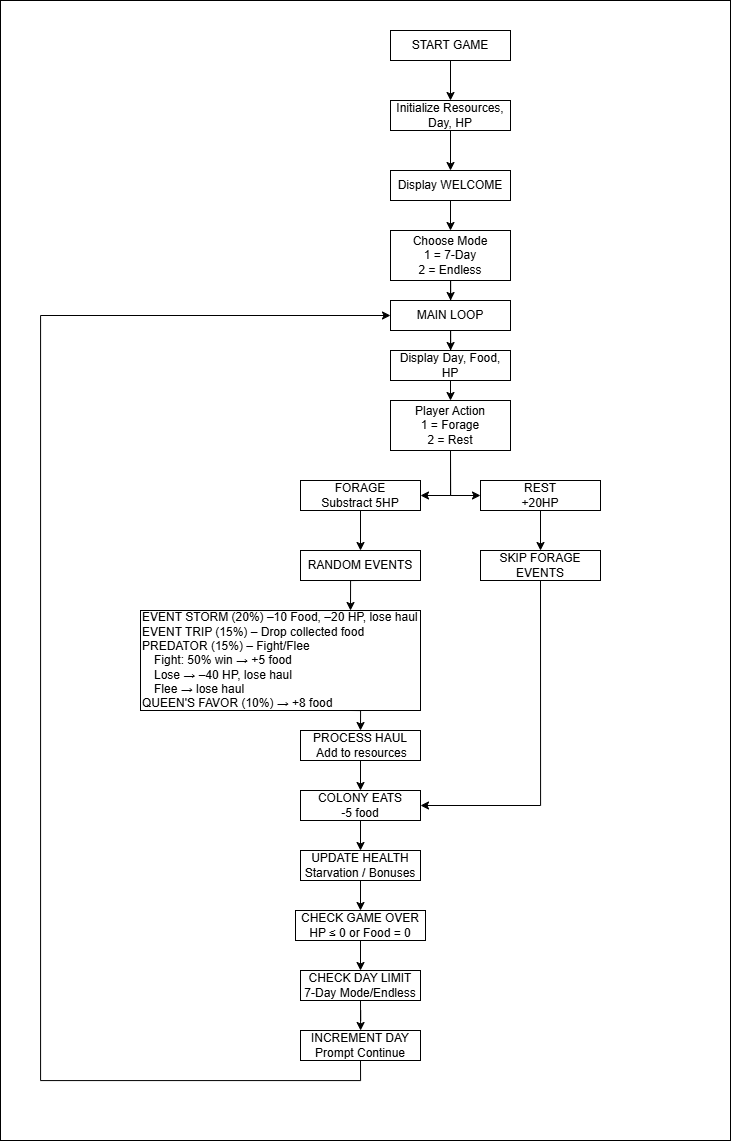

The diagram above was exported from draw.io. Its source (the exported page's mxGraphModel, read from the mxfile embedded in the PNG):
<mxGraphModel dx="2693" dy="1123" grid="1" gridSize="10" guides="1" tooltips="1" connect="1" arrows="1" fold="1" page="1" pageScale="1" pageWidth="827" pageHeight="1169" math="0" shadow="0">
  <root>
    <mxCell id="0" />
    <mxCell id="1" parent="0" />
    <mxCell id="p5ioelFZfExrgmRLGD5D-42" parent="1" style="rounded=0;whiteSpace=wrap;html=1;" value="" vertex="1">
      <mxGeometry height="1140" width="730" x="-180" y="150" as="geometry" />
    </mxCell>
    <mxCell id="p5ioelFZfExrgmRLGD5D-19" edge="1" parent="1" source="p5ioelFZfExrgmRLGD5D-1" style="edgeStyle=orthogonalEdgeStyle;rounded=0;orthogonalLoop=1;jettySize=auto;html=1;exitX=0.5;exitY=1;exitDx=0;exitDy=0;entryX=0.5;entryY=0;entryDx=0;entryDy=0;" target="p5ioelFZfExrgmRLGD5D-2">
      <mxGeometry relative="1" as="geometry" />
    </mxCell>
    <mxCell id="p5ioelFZfExrgmRLGD5D-1" parent="1" style="rounded=0;whiteSpace=wrap;html=1;" value="START GAME" vertex="1">
      <mxGeometry height="30" width="120" x="210" y="180" as="geometry" />
    </mxCell>
    <mxCell id="p5ioelFZfExrgmRLGD5D-20" edge="1" parent="1" source="p5ioelFZfExrgmRLGD5D-2" style="edgeStyle=orthogonalEdgeStyle;rounded=0;orthogonalLoop=1;jettySize=auto;html=1;exitX=0.5;exitY=1;exitDx=0;exitDy=0;entryX=0.5;entryY=0;entryDx=0;entryDy=0;" target="p5ioelFZfExrgmRLGD5D-3">
      <mxGeometry relative="1" as="geometry" />
    </mxCell>
    <mxCell id="p5ioelFZfExrgmRLGD5D-2" parent="1" style="rounded=0;whiteSpace=wrap;html=1;" value="Initialize Resources, Day, HP" vertex="1">
      <mxGeometry height="30" width="120" x="210" y="250" as="geometry" />
    </mxCell>
    <mxCell id="p5ioelFZfExrgmRLGD5D-21" edge="1" parent="1" source="p5ioelFZfExrgmRLGD5D-3" style="edgeStyle=orthogonalEdgeStyle;rounded=0;orthogonalLoop=1;jettySize=auto;html=1;exitX=0.5;exitY=1;exitDx=0;exitDy=0;entryX=0.5;entryY=0;entryDx=0;entryDy=0;" target="p5ioelFZfExrgmRLGD5D-4">
      <mxGeometry relative="1" as="geometry" />
    </mxCell>
    <mxCell id="p5ioelFZfExrgmRLGD5D-3" parent="1" style="rounded=0;whiteSpace=wrap;html=1;" value="Display WELCOME" vertex="1">
      <mxGeometry height="30" width="120" x="210" y="320" as="geometry" />
    </mxCell>
    <mxCell id="p5ioelFZfExrgmRLGD5D-23" edge="1" parent="1" source="p5ioelFZfExrgmRLGD5D-4" style="edgeStyle=orthogonalEdgeStyle;rounded=0;orthogonalLoop=1;jettySize=auto;html=1;exitX=0.5;exitY=1;exitDx=0;exitDy=0;" target="p5ioelFZfExrgmRLGD5D-5">
      <mxGeometry relative="1" as="geometry" />
    </mxCell>
    <mxCell id="p5ioelFZfExrgmRLGD5D-4" parent="1" style="rounded=0;whiteSpace=wrap;html=1;" value="Choose Mode&lt;div&gt;1 = 7-Day&lt;/div&gt;&lt;div&gt;2 = Endless&lt;/div&gt;" vertex="1">
      <mxGeometry height="50" width="120" x="210" y="380" as="geometry" />
    </mxCell>
    <mxCell id="p5ioelFZfExrgmRLGD5D-25" edge="1" parent="1" source="p5ioelFZfExrgmRLGD5D-5" style="edgeStyle=orthogonalEdgeStyle;rounded=0;orthogonalLoop=1;jettySize=auto;html=1;exitX=0.5;exitY=1;exitDx=0;exitDy=0;" target="p5ioelFZfExrgmRLGD5D-6">
      <mxGeometry relative="1" as="geometry" />
    </mxCell>
    <mxCell id="p5ioelFZfExrgmRLGD5D-5" parent="1" style="rounded=0;whiteSpace=wrap;html=1;" value="MAIN LOOP" vertex="1">
      <mxGeometry height="30" width="120" x="210" y="450" as="geometry" />
    </mxCell>
    <mxCell id="p5ioelFZfExrgmRLGD5D-26" edge="1" parent="1" source="p5ioelFZfExrgmRLGD5D-6" style="edgeStyle=orthogonalEdgeStyle;rounded=0;orthogonalLoop=1;jettySize=auto;html=1;exitX=0.5;exitY=1;exitDx=0;exitDy=0;entryX=0.5;entryY=0;entryDx=0;entryDy=0;" target="p5ioelFZfExrgmRLGD5D-7">
      <mxGeometry relative="1" as="geometry" />
    </mxCell>
    <mxCell id="p5ioelFZfExrgmRLGD5D-6" parent="1" style="rounded=0;whiteSpace=wrap;html=1;" value="Display&amp;nbsp;Day, Food, HP" vertex="1">
      <mxGeometry height="30" width="120" x="210" y="500" as="geometry" />
    </mxCell>
    <mxCell id="p5ioelFZfExrgmRLGD5D-27" edge="1" parent="1" source="p5ioelFZfExrgmRLGD5D-7" style="edgeStyle=orthogonalEdgeStyle;rounded=0;orthogonalLoop=1;jettySize=auto;html=1;exitX=0.5;exitY=1;exitDx=0;exitDy=0;entryX=1;entryY=0.5;entryDx=0;entryDy=0;" target="p5ioelFZfExrgmRLGD5D-8">
      <mxGeometry relative="1" as="geometry" />
    </mxCell>
    <mxCell id="p5ioelFZfExrgmRLGD5D-29" edge="1" parent="1" source="p5ioelFZfExrgmRLGD5D-7" style="edgeStyle=orthogonalEdgeStyle;rounded=0;orthogonalLoop=1;jettySize=auto;html=1;exitX=0.5;exitY=1;exitDx=0;exitDy=0;entryX=0;entryY=0.5;entryDx=0;entryDy=0;" target="p5ioelFZfExrgmRLGD5D-9">
      <mxGeometry relative="1" as="geometry" />
    </mxCell>
    <mxCell id="p5ioelFZfExrgmRLGD5D-7" parent="1" style="rounded=0;whiteSpace=wrap;html=1;" value="Player Action &lt;div&gt;1 = Forage&lt;/div&gt;&lt;div&gt;2 = Rest&lt;/div&gt;" vertex="1">
      <mxGeometry height="50" width="120" x="210" y="550" as="geometry" />
    </mxCell>
    <mxCell id="p5ioelFZfExrgmRLGD5D-31" edge="1" parent="1" source="p5ioelFZfExrgmRLGD5D-8" style="edgeStyle=orthogonalEdgeStyle;rounded=0;orthogonalLoop=1;jettySize=auto;html=1;exitX=0.5;exitY=1;exitDx=0;exitDy=0;" target="p5ioelFZfExrgmRLGD5D-11">
      <mxGeometry relative="1" as="geometry" />
    </mxCell>
    <mxCell id="p5ioelFZfExrgmRLGD5D-8" parent="1" style="rounded=0;whiteSpace=wrap;html=1;" value="FORAGE&lt;div&gt;Substract 5HP&lt;/div&gt;" vertex="1">
      <mxGeometry height="30" width="120" x="120" y="630" as="geometry" />
    </mxCell>
    <mxCell id="p5ioelFZfExrgmRLGD5D-30" edge="1" parent="1" source="p5ioelFZfExrgmRLGD5D-9" style="edgeStyle=orthogonalEdgeStyle;rounded=0;orthogonalLoop=1;jettySize=auto;html=1;exitX=0.5;exitY=1;exitDx=0;exitDy=0;" target="p5ioelFZfExrgmRLGD5D-10">
      <mxGeometry relative="1" as="geometry" />
    </mxCell>
    <mxCell id="p5ioelFZfExrgmRLGD5D-9" parent="1" style="rounded=0;whiteSpace=wrap;html=1;" value="REST&lt;div&gt;+20HP&lt;/div&gt;" vertex="1">
      <mxGeometry height="30" width="120" x="300" y="630" as="geometry" />
    </mxCell>
    <mxCell id="p5ioelFZfExrgmRLGD5D-40" edge="1" parent="1" source="p5ioelFZfExrgmRLGD5D-10" style="edgeStyle=orthogonalEdgeStyle;rounded=0;orthogonalLoop=1;jettySize=auto;html=1;exitX=0.5;exitY=1;exitDx=0;exitDy=0;entryX=1;entryY=0.5;entryDx=0;entryDy=0;" target="p5ioelFZfExrgmRLGD5D-14">
      <mxGeometry relative="1" as="geometry" />
    </mxCell>
    <mxCell id="p5ioelFZfExrgmRLGD5D-10" parent="1" style="rounded=0;whiteSpace=wrap;html=1;" value="SKIP FORAGE EVENTS" vertex="1">
      <mxGeometry height="30" width="120" x="300" y="700" as="geometry" />
    </mxCell>
    <mxCell id="p5ioelFZfExrgmRLGD5D-32" edge="1" parent="1" source="p5ioelFZfExrgmRLGD5D-11" style="edgeStyle=orthogonalEdgeStyle;rounded=0;orthogonalLoop=1;jettySize=auto;html=1;exitX=0.5;exitY=1;exitDx=0;exitDy=0;entryX=0.75;entryY=0;entryDx=0;entryDy=0;" target="p5ioelFZfExrgmRLGD5D-12">
      <mxGeometry relative="1" as="geometry" />
    </mxCell>
    <mxCell id="p5ioelFZfExrgmRLGD5D-11" parent="1" style="rounded=0;whiteSpace=wrap;html=1;" value="RANDOM EVENTS" vertex="1">
      <mxGeometry height="30" width="120" x="120" y="700" as="geometry" />
    </mxCell>
    <mxCell id="p5ioelFZfExrgmRLGD5D-33" edge="1" parent="1" source="p5ioelFZfExrgmRLGD5D-12" style="edgeStyle=orthogonalEdgeStyle;rounded=0;orthogonalLoop=1;jettySize=auto;html=1;exitX=0.75;exitY=1;exitDx=0;exitDy=0;entryX=0.5;entryY=0;entryDx=0;entryDy=0;" target="p5ioelFZfExrgmRLGD5D-13">
      <mxGeometry relative="1" as="geometry" />
    </mxCell>
    <mxCell id="p5ioelFZfExrgmRLGD5D-12" parent="1" style="rounded=0;whiteSpace=wrap;html=1;align=left;" value="&lt;p&gt;EVENT STORM (20%) –10 Food, –20 HP, lose haul&lt;br&gt;EVENT TRIP (15%) – Drop collected food&lt;br&gt;PREDATOR (15%) – Fight/Flee&lt;br&gt; Fight: 50% win → +5 food&lt;br&gt; Lose → –40 HP, lose haul&lt;br&gt; Flee → lose haul&lt;br&gt;QUEEN'S FAVOR (10%) → +8 food&lt;/p&gt;" vertex="1">
      <mxGeometry height="100" width="280" x="-40" y="760" as="geometry" />
    </mxCell>
    <mxCell id="p5ioelFZfExrgmRLGD5D-34" edge="1" parent="1" source="p5ioelFZfExrgmRLGD5D-13" style="edgeStyle=orthogonalEdgeStyle;rounded=0;orthogonalLoop=1;jettySize=auto;html=1;exitX=0.5;exitY=1;exitDx=0;exitDy=0;entryX=0.5;entryY=0;entryDx=0;entryDy=0;" target="p5ioelFZfExrgmRLGD5D-14">
      <mxGeometry relative="1" as="geometry" />
    </mxCell>
    <mxCell id="p5ioelFZfExrgmRLGD5D-13" parent="1" style="rounded=0;whiteSpace=wrap;html=1;" value="PROCESS HAUL&lt;div&gt;&amp;nbsp;Add to resources&lt;/div&gt;" vertex="1">
      <mxGeometry height="30" width="120" x="120" y="880" as="geometry" />
    </mxCell>
    <mxCell id="p5ioelFZfExrgmRLGD5D-35" edge="1" parent="1" source="p5ioelFZfExrgmRLGD5D-14" style="edgeStyle=orthogonalEdgeStyle;rounded=0;orthogonalLoop=1;jettySize=auto;html=1;exitX=0.5;exitY=1;exitDx=0;exitDy=0;entryX=0.5;entryY=0;entryDx=0;entryDy=0;" target="p5ioelFZfExrgmRLGD5D-15">
      <mxGeometry relative="1" as="geometry" />
    </mxCell>
    <mxCell id="p5ioelFZfExrgmRLGD5D-14" parent="1" style="rounded=0;whiteSpace=wrap;html=1;" value="COLONY EATS&lt;div&gt;-5 food&lt;/div&gt;" vertex="1">
      <mxGeometry height="30" width="120" x="120" y="940" as="geometry" />
    </mxCell>
    <mxCell id="p5ioelFZfExrgmRLGD5D-36" edge="1" parent="1" source="p5ioelFZfExrgmRLGD5D-15" style="edgeStyle=orthogonalEdgeStyle;rounded=0;orthogonalLoop=1;jettySize=auto;html=1;exitX=0.5;exitY=1;exitDx=0;exitDy=0;entryX=0.5;entryY=0;entryDx=0;entryDy=0;" target="p5ioelFZfExrgmRLGD5D-16">
      <mxGeometry relative="1" as="geometry" />
    </mxCell>
    <mxCell id="p5ioelFZfExrgmRLGD5D-15" parent="1" style="rounded=0;whiteSpace=wrap;html=1;" value="&lt;div&gt;UPDATE HEALTH&lt;/div&gt;Starvation / Bonuses" vertex="1">
      <mxGeometry height="30" width="120" x="120" y="1000" as="geometry" />
    </mxCell>
    <mxCell id="p5ioelFZfExrgmRLGD5D-37" edge="1" parent="1" source="p5ioelFZfExrgmRLGD5D-16" style="edgeStyle=orthogonalEdgeStyle;rounded=0;orthogonalLoop=1;jettySize=auto;html=1;exitX=0.5;exitY=1;exitDx=0;exitDy=0;entryX=0.5;entryY=0;entryDx=0;entryDy=0;" target="p5ioelFZfExrgmRLGD5D-17">
      <mxGeometry relative="1" as="geometry" />
    </mxCell>
    <mxCell id="p5ioelFZfExrgmRLGD5D-16" parent="1" style="rounded=0;whiteSpace=wrap;html=1;" value="&lt;div&gt;CHECK GAME OVER&lt;/div&gt;HP ≤ 0 or Food = 0" vertex="1">
      <mxGeometry height="30" width="130" x="115" y="1060" as="geometry" />
    </mxCell>
    <mxCell id="p5ioelFZfExrgmRLGD5D-38" edge="1" parent="1" source="p5ioelFZfExrgmRLGD5D-17" style="edgeStyle=orthogonalEdgeStyle;rounded=0;orthogonalLoop=1;jettySize=auto;html=1;exitX=0.5;exitY=1;exitDx=0;exitDy=0;" target="p5ioelFZfExrgmRLGD5D-18">
      <mxGeometry relative="1" as="geometry" />
    </mxCell>
    <mxCell id="p5ioelFZfExrgmRLGD5D-17" parent="1" style="rounded=0;whiteSpace=wrap;html=1;" value="&lt;div&gt;CHECK DAY LIMIT&lt;/div&gt;7-Day Mode&lt;span style=&quot;background-color: transparent; color: light-dark(rgb(0, 0, 0), rgb(255, 255, 255));&quot;&gt;/Endless&lt;/span&gt;" vertex="1">
      <mxGeometry height="30" width="120" x="120" y="1120" as="geometry" />
    </mxCell>
    <mxCell id="p5ioelFZfExrgmRLGD5D-39" edge="1" parent="1" source="p5ioelFZfExrgmRLGD5D-18" style="edgeStyle=orthogonalEdgeStyle;rounded=0;orthogonalLoop=1;jettySize=auto;html=1;exitX=0.5;exitY=1;exitDx=0;exitDy=0;entryX=0;entryY=0.5;entryDx=0;entryDy=0;" target="p5ioelFZfExrgmRLGD5D-5">
      <mxGeometry relative="1" as="geometry">
        <Array as="points">
          <mxPoint x="180" y="1230" />
          <mxPoint x="-140" y="1230" />
          <mxPoint x="-140" y="465" />
        </Array>
      </mxGeometry>
    </mxCell>
    <mxCell id="p5ioelFZfExrgmRLGD5D-18" parent="1" style="rounded=0;whiteSpace=wrap;html=1;" value="&lt;div&gt;INCREMENT DAY&lt;/div&gt;&lt;div&gt;Prompt Continue&lt;/div&gt;" vertex="1">
      <mxGeometry height="30" width="120" x="120" y="1180" as="geometry" />
    </mxCell>
  </root>
</mxGraphModel>